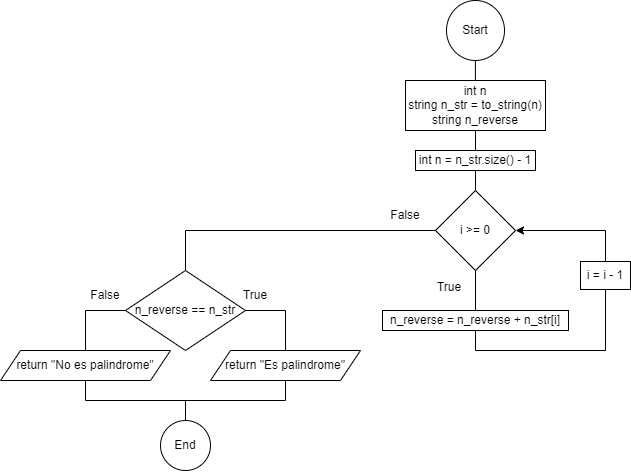

The diagram above was exported from draw.io. Its source (the exported page's mxGraphModel, read from the mxfile embedded in the PNG):
<mxGraphModel dx="2062" dy="655" grid="1" gridSize="10" guides="1" tooltips="1" connect="1" arrows="1" fold="1" page="1" pageScale="1" pageWidth="827" pageHeight="1169" math="0" shadow="0">
  <root>
    <mxCell id="0" />
    <mxCell id="1" parent="0" />
    <mxCell id="XG1GKgafh7nOpLHFeSJo-1" value="Start" style="ellipse;whiteSpace=wrap;html=1;" vertex="1" parent="1">
      <mxGeometry x="381" y="10" width="58" height="60" as="geometry" />
    </mxCell>
    <mxCell id="XG1GKgafh7nOpLHFeSJo-2" value="" style="endArrow=none;html=1;rounded=0;" edge="1" parent="1">
      <mxGeometry width="50" height="50" relative="1" as="geometry">
        <mxPoint x="409.9" y="90" as="sourcePoint" />
        <mxPoint x="409.9" y="70" as="targetPoint" />
      </mxGeometry>
    </mxCell>
    <mxCell id="XG1GKgafh7nOpLHFeSJo-3" value="int n&lt;div&gt;string n_str = to_string(n)&lt;/div&gt;&lt;div&gt;string n_reverse&lt;/div&gt;" style="rounded=0;whiteSpace=wrap;html=1;" vertex="1" parent="1">
      <mxGeometry x="340" y="90" width="140" height="50" as="geometry" />
    </mxCell>
    <mxCell id="XG1GKgafh7nOpLHFeSJo-4" value="" style="endArrow=none;html=1;rounded=0;" edge="1" parent="1">
      <mxGeometry width="50" height="50" relative="1" as="geometry">
        <mxPoint x="410" y="160" as="sourcePoint" />
        <mxPoint x="410" y="140" as="targetPoint" />
      </mxGeometry>
    </mxCell>
    <mxCell id="XG1GKgafh7nOpLHFeSJo-5" value="int n = n_str.size() - 1" style="rounded=0;whiteSpace=wrap;html=1;" vertex="1" parent="1">
      <mxGeometry x="350" y="160" width="120" height="20" as="geometry" />
    </mxCell>
    <mxCell id="XG1GKgafh7nOpLHFeSJo-6" value="" style="endArrow=none;html=1;rounded=0;" edge="1" parent="1">
      <mxGeometry width="50" height="50" relative="1" as="geometry">
        <mxPoint x="410" y="200" as="sourcePoint" />
        <mxPoint x="410" y="180" as="targetPoint" />
      </mxGeometry>
    </mxCell>
    <mxCell id="XG1GKgafh7nOpLHFeSJo-7" value="i &amp;gt;= 0" style="rhombus;whiteSpace=wrap;html=1;" vertex="1" parent="1">
      <mxGeometry x="370" y="200" width="80" height="80" as="geometry" />
    </mxCell>
    <mxCell id="XG1GKgafh7nOpLHFeSJo-8" value="" style="endArrow=none;html=1;rounded=0;" edge="1" parent="1">
      <mxGeometry width="50" height="50" relative="1" as="geometry">
        <mxPoint x="410" y="320" as="sourcePoint" />
        <mxPoint x="410" y="280" as="targetPoint" />
      </mxGeometry>
    </mxCell>
    <mxCell id="XG1GKgafh7nOpLHFeSJo-9" value="True" style="text;html=1;align=center;verticalAlign=middle;whiteSpace=wrap;rounded=0;" vertex="1" parent="1">
      <mxGeometry x="354" y="282" width="60" height="30" as="geometry" />
    </mxCell>
    <mxCell id="XG1GKgafh7nOpLHFeSJo-10" value="n_reverse = n_reverse + n_str[i]" style="rounded=0;whiteSpace=wrap;html=1;" vertex="1" parent="1">
      <mxGeometry x="317" y="320" width="186" height="20" as="geometry" />
    </mxCell>
    <mxCell id="XG1GKgafh7nOpLHFeSJo-11" value="" style="endArrow=none;html=1;rounded=0;" edge="1" parent="1">
      <mxGeometry width="50" height="50" relative="1" as="geometry">
        <mxPoint x="410" y="360" as="sourcePoint" />
        <mxPoint x="410" y="340" as="targetPoint" />
      </mxGeometry>
    </mxCell>
    <mxCell id="XG1GKgafh7nOpLHFeSJo-12" value="" style="endArrow=none;html=1;rounded=0;" edge="1" parent="1">
      <mxGeometry width="50" height="50" relative="1" as="geometry">
        <mxPoint x="540" y="360" as="sourcePoint" />
        <mxPoint x="410" y="360" as="targetPoint" />
      </mxGeometry>
    </mxCell>
    <mxCell id="XG1GKgafh7nOpLHFeSJo-13" value="" style="endArrow=none;html=1;rounded=0;" edge="1" parent="1">
      <mxGeometry width="50" height="50" relative="1" as="geometry">
        <mxPoint x="540" y="360" as="sourcePoint" />
        <mxPoint x="540" y="240" as="targetPoint" />
      </mxGeometry>
    </mxCell>
    <mxCell id="XG1GKgafh7nOpLHFeSJo-14" value="" style="endArrow=classic;html=1;rounded=0;entryX=1;entryY=0.5;entryDx=0;entryDy=0;" edge="1" parent="1" target="XG1GKgafh7nOpLHFeSJo-7">
      <mxGeometry width="50" height="50" relative="1" as="geometry">
        <mxPoint x="540" y="240" as="sourcePoint" />
        <mxPoint x="590" y="190" as="targetPoint" />
      </mxGeometry>
    </mxCell>
    <mxCell id="XG1GKgafh7nOpLHFeSJo-15" value="" style="endArrow=none;html=1;rounded=0;" edge="1" parent="1">
      <mxGeometry width="50" height="50" relative="1" as="geometry">
        <mxPoint x="120" y="240" as="sourcePoint" />
        <mxPoint x="370" y="240" as="targetPoint" />
      </mxGeometry>
    </mxCell>
    <mxCell id="XG1GKgafh7nOpLHFeSJo-16" value="False" style="text;html=1;align=center;verticalAlign=middle;whiteSpace=wrap;rounded=0;" vertex="1" parent="1">
      <mxGeometry x="310" y="210" width="60" height="30" as="geometry" />
    </mxCell>
    <mxCell id="XG1GKgafh7nOpLHFeSJo-17" value="" style="endArrow=none;html=1;rounded=0;" edge="1" parent="1">
      <mxGeometry width="50" height="50" relative="1" as="geometry">
        <mxPoint x="120" y="280" as="sourcePoint" />
        <mxPoint x="120" y="240" as="targetPoint" />
      </mxGeometry>
    </mxCell>
    <mxCell id="XG1GKgafh7nOpLHFeSJo-18" value="n_reverse == n_str" style="rhombus;whiteSpace=wrap;html=1;" vertex="1" parent="1">
      <mxGeometry x="60" y="280" width="120" height="80" as="geometry" />
    </mxCell>
    <mxCell id="XG1GKgafh7nOpLHFeSJo-19" value="" style="endArrow=none;html=1;rounded=0;" edge="1" parent="1">
      <mxGeometry width="50" height="50" relative="1" as="geometry">
        <mxPoint x="220" y="320" as="sourcePoint" />
        <mxPoint x="180" y="320" as="targetPoint" />
      </mxGeometry>
    </mxCell>
    <mxCell id="XG1GKgafh7nOpLHFeSJo-20" value="" style="endArrow=none;html=1;rounded=0;" edge="1" parent="1">
      <mxGeometry width="50" height="50" relative="1" as="geometry">
        <mxPoint x="220" y="360" as="sourcePoint" />
        <mxPoint x="220" y="320" as="targetPoint" />
      </mxGeometry>
    </mxCell>
    <mxCell id="XG1GKgafh7nOpLHFeSJo-21" value="return &quot;Es palindrome&quot;" style="shape=parallelogram;perimeter=parallelogramPerimeter;whiteSpace=wrap;html=1;fixedSize=1;" vertex="1" parent="1">
      <mxGeometry x="145" y="360" width="150" height="30" as="geometry" />
    </mxCell>
    <mxCell id="XG1GKgafh7nOpLHFeSJo-22" value="True" style="text;html=1;align=center;verticalAlign=middle;whiteSpace=wrap;rounded=0;" vertex="1" parent="1">
      <mxGeometry x="160" y="290" width="60" height="30" as="geometry" />
    </mxCell>
    <mxCell id="XG1GKgafh7nOpLHFeSJo-23" value="" style="endArrow=none;html=1;rounded=0;" edge="1" parent="1">
      <mxGeometry width="50" height="50" relative="1" as="geometry">
        <mxPoint x="20" y="320" as="sourcePoint" />
        <mxPoint x="60" y="320" as="targetPoint" />
      </mxGeometry>
    </mxCell>
    <mxCell id="XG1GKgafh7nOpLHFeSJo-24" value="" style="endArrow=none;html=1;rounded=0;" edge="1" parent="1">
      <mxGeometry width="50" height="50" relative="1" as="geometry">
        <mxPoint x="20" y="360" as="sourcePoint" />
        <mxPoint x="20" y="320" as="targetPoint" />
      </mxGeometry>
    </mxCell>
    <mxCell id="XG1GKgafh7nOpLHFeSJo-25" value="return &quot;No es palindrome&quot;" style="shape=parallelogram;perimeter=parallelogramPerimeter;whiteSpace=wrap;html=1;fixedSize=1;" vertex="1" parent="1">
      <mxGeometry x="-65" y="360" width="170" height="30" as="geometry" />
    </mxCell>
    <mxCell id="XG1GKgafh7nOpLHFeSJo-26" value="False" style="text;html=1;align=center;verticalAlign=middle;whiteSpace=wrap;rounded=0;" vertex="1" parent="1">
      <mxGeometry x="10" y="290" width="60" height="30" as="geometry" />
    </mxCell>
    <mxCell id="XG1GKgafh7nOpLHFeSJo-27" value="" style="endArrow=none;html=1;rounded=0;" edge="1" parent="1">
      <mxGeometry width="50" height="50" relative="1" as="geometry">
        <mxPoint x="20" y="410" as="sourcePoint" />
        <mxPoint x="20" y="390" as="targetPoint" />
      </mxGeometry>
    </mxCell>
    <mxCell id="XG1GKgafh7nOpLHFeSJo-28" value="" style="endArrow=none;html=1;rounded=0;" edge="1" parent="1">
      <mxGeometry width="50" height="50" relative="1" as="geometry">
        <mxPoint x="220" y="410" as="sourcePoint" />
        <mxPoint x="220" y="390" as="targetPoint" />
      </mxGeometry>
    </mxCell>
    <mxCell id="XG1GKgafh7nOpLHFeSJo-29" value="" style="endArrow=none;html=1;rounded=0;" edge="1" parent="1">
      <mxGeometry width="50" height="50" relative="1" as="geometry">
        <mxPoint x="220" y="410" as="sourcePoint" />
        <mxPoint x="20" y="410" as="targetPoint" />
      </mxGeometry>
    </mxCell>
    <mxCell id="XG1GKgafh7nOpLHFeSJo-30" value="" style="endArrow=none;html=1;rounded=0;" edge="1" parent="1">
      <mxGeometry width="50" height="50" relative="1" as="geometry">
        <mxPoint x="120" y="430" as="sourcePoint" />
        <mxPoint x="120" y="410" as="targetPoint" />
      </mxGeometry>
    </mxCell>
    <mxCell id="XG1GKgafh7nOpLHFeSJo-31" value="i = i - 1" style="rounded=0;whiteSpace=wrap;html=1;" vertex="1" parent="1">
      <mxGeometry x="515" y="271" width="50" height="28" as="geometry" />
    </mxCell>
    <mxCell id="XG1GKgafh7nOpLHFeSJo-32" value="End" style="ellipse;whiteSpace=wrap;html=1;" vertex="1" parent="1">
      <mxGeometry x="95" y="430" width="50" height="50" as="geometry" />
    </mxCell>
  </root>
</mxGraphModel>